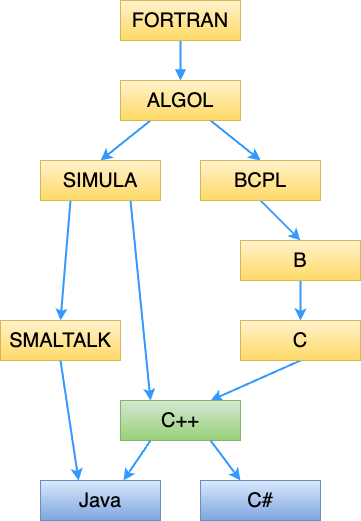

The diagram above was exported from draw.io. Its source (the exported page's mxGraphModel, read from the mxfile embedded in the PNG):
<mxGraphModel dx="1114" dy="780" grid="1" gridSize="10" guides="1" tooltips="1" connect="1" arrows="1" fold="1" page="1" pageScale="1" pageWidth="1169" pageHeight="827" math="0" shadow="0">
  <root>
    <mxCell id="0" />
    <mxCell id="1" parent="0" />
    <mxCell id="gAmYSOkUOZpaXEnm3ixl-12" style="rounded=0;orthogonalLoop=1;jettySize=auto;html=1;exitX=0.5;exitY=1;exitDx=0;exitDy=0;entryX=0.5;entryY=0;entryDx=0;entryDy=0;strokeColor=#3399FF;endArrow=block;endFill=1;strokeWidth=2;fontColor=#000000;fontSize=20;" parent="1" source="gAmYSOkUOZpaXEnm3ixl-1" target="gAmYSOkUOZpaXEnm3ixl-2" edge="1">
      <mxGeometry relative="1" as="geometry" />
    </mxCell>
    <mxCell id="gAmYSOkUOZpaXEnm3ixl-1" value="FORTRAN" style="rounded=0;whiteSpace=wrap;html=1;fontStyle=0;fontSize=20;fillColor=#fff2cc;strokeColor=#d6b656;gradientColor=#ffd966;fontColor=#000000;" parent="1" vertex="1">
      <mxGeometry x="280" y="80" width="120" height="40" as="geometry" />
    </mxCell>
    <mxCell id="gAmYSOkUOZpaXEnm3ixl-13" style="rounded=0;orthogonalLoop=1;jettySize=auto;html=1;exitX=0.25;exitY=1;exitDx=0;exitDy=0;entryX=0.5;entryY=0;entryDx=0;entryDy=0;strokeColor=#3399FF;strokeWidth=2;fontColor=#000000;fontSize=20;" parent="1" source="gAmYSOkUOZpaXEnm3ixl-2" target="gAmYSOkUOZpaXEnm3ixl-3" edge="1">
      <mxGeometry relative="1" as="geometry" />
    </mxCell>
    <mxCell id="gAmYSOkUOZpaXEnm3ixl-14" style="rounded=0;orthogonalLoop=1;jettySize=auto;html=1;exitX=0.75;exitY=1;exitDx=0;exitDy=0;entryX=0.5;entryY=0;entryDx=0;entryDy=0;strokeColor=#3399FF;strokeWidth=2;fontColor=#000000;fontSize=20;" parent="1" source="gAmYSOkUOZpaXEnm3ixl-2" target="gAmYSOkUOZpaXEnm3ixl-4" edge="1">
      <mxGeometry relative="1" as="geometry" />
    </mxCell>
    <mxCell id="gAmYSOkUOZpaXEnm3ixl-2" value="ALGOL" style="rounded=0;whiteSpace=wrap;html=1;fontStyle=0;fontSize=20;fillColor=#fff2cc;strokeColor=#d6b656;gradientColor=#ffd966;fontColor=#000000;" parent="1" vertex="1">
      <mxGeometry x="280" y="160" width="120" height="40" as="geometry" />
    </mxCell>
    <mxCell id="gAmYSOkUOZpaXEnm3ixl-17" style="rounded=0;orthogonalLoop=1;jettySize=auto;html=1;exitX=0.25;exitY=1;exitDx=0;exitDy=0;entryX=0.5;entryY=0;entryDx=0;entryDy=0;strokeColor=#3399FF;strokeWidth=2;fontColor=#000000;fontSize=20;" parent="1" source="gAmYSOkUOZpaXEnm3ixl-3" target="gAmYSOkUOZpaXEnm3ixl-8" edge="1">
      <mxGeometry relative="1" as="geometry" />
    </mxCell>
    <mxCell id="gAmYSOkUOZpaXEnm3ixl-18" style="rounded=0;orthogonalLoop=1;jettySize=auto;html=1;exitX=0.75;exitY=1;exitDx=0;exitDy=0;entryX=0.25;entryY=0;entryDx=0;entryDy=0;strokeColor=#3399FF;strokeWidth=2;fontColor=#000000;fontSize=20;" parent="1" source="gAmYSOkUOZpaXEnm3ixl-3" target="gAmYSOkUOZpaXEnm3ixl-7" edge="1">
      <mxGeometry relative="1" as="geometry" />
    </mxCell>
    <mxCell id="gAmYSOkUOZpaXEnm3ixl-3" value="SIMULA" style="rounded=0;whiteSpace=wrap;html=1;fontStyle=0;fontSize=20;fillColor=#fff2cc;strokeColor=#d6b656;gradientColor=#ffd966;fontColor=#000000;" parent="1" vertex="1">
      <mxGeometry x="200" y="240" width="120" height="40" as="geometry" />
    </mxCell>
    <mxCell id="gAmYSOkUOZpaXEnm3ixl-15" style="rounded=0;orthogonalLoop=1;jettySize=auto;html=1;exitX=0.5;exitY=1;exitDx=0;exitDy=0;entryX=0.5;entryY=0;entryDx=0;entryDy=0;strokeColor=#3399FF;strokeWidth=2;fontColor=#000000;fontSize=20;" parent="1" source="gAmYSOkUOZpaXEnm3ixl-4" target="gAmYSOkUOZpaXEnm3ixl-5" edge="1">
      <mxGeometry relative="1" as="geometry" />
    </mxCell>
    <mxCell id="gAmYSOkUOZpaXEnm3ixl-4" value="BCPL" style="rounded=0;whiteSpace=wrap;html=1;fontStyle=0;fontSize=20;fillColor=#fff2cc;strokeColor=#d6b656;gradientColor=#ffd966;fontColor=#000000;" parent="1" vertex="1">
      <mxGeometry x="360" y="240" width="120" height="40" as="geometry" />
    </mxCell>
    <mxCell id="gAmYSOkUOZpaXEnm3ixl-16" style="rounded=0;orthogonalLoop=1;jettySize=auto;html=1;exitX=0.5;exitY=1;exitDx=0;exitDy=0;entryX=0.5;entryY=0;entryDx=0;entryDy=0;strokeColor=#3399FF;strokeWidth=2;fontColor=#000000;fontSize=20;" parent="1" source="gAmYSOkUOZpaXEnm3ixl-5" target="gAmYSOkUOZpaXEnm3ixl-6" edge="1">
      <mxGeometry relative="1" as="geometry" />
    </mxCell>
    <mxCell id="gAmYSOkUOZpaXEnm3ixl-5" value="B" style="rounded=0;whiteSpace=wrap;html=1;fontStyle=0;fontSize=20;fillColor=#fff2cc;strokeColor=#d6b656;gradientColor=#ffd966;fontColor=#000000;" parent="1" vertex="1">
      <mxGeometry x="400" y="320" width="120" height="40" as="geometry" />
    </mxCell>
    <mxCell id="gAmYSOkUOZpaXEnm3ixl-20" style="rounded=0;orthogonalLoop=1;jettySize=auto;html=1;exitX=0.5;exitY=1;exitDx=0;exitDy=0;entryX=0.75;entryY=0;entryDx=0;entryDy=0;strokeColor=#3399FF;strokeWidth=2;fontColor=#000000;fontSize=20;" parent="1" source="gAmYSOkUOZpaXEnm3ixl-6" target="gAmYSOkUOZpaXEnm3ixl-7" edge="1">
      <mxGeometry relative="1" as="geometry" />
    </mxCell>
    <mxCell id="gAmYSOkUOZpaXEnm3ixl-6" value="C" style="rounded=0;whiteSpace=wrap;html=1;fontStyle=0;fontSize=20;fillColor=#fff2cc;strokeColor=#d6b656;gradientColor=#ffd966;fontColor=#000000;" parent="1" vertex="1">
      <mxGeometry x="400" y="400" width="120" height="40" as="geometry" />
    </mxCell>
    <mxCell id="gAmYSOkUOZpaXEnm3ixl-7" value="C++" style="rounded=0;whiteSpace=wrap;html=1;fillColor=#d5e8d4;strokeColor=#82b366;fontStyle=0;fontSize=20;gradientColor=#97d077;fontColor=#000000;" parent="1" vertex="1">
      <mxGeometry x="280" y="480" width="120" height="40" as="geometry" />
    </mxCell>
    <mxCell id="gAmYSOkUOZpaXEnm3ixl-8" value="SMALTALK" style="rounded=0;whiteSpace=wrap;html=1;fontStyle=0;fontSize=20;fillColor=#fff2cc;strokeColor=#d6b656;gradientColor=#ffd966;fontColor=#000000;" parent="1" vertex="1">
      <mxGeometry x="160" y="400" width="120" height="40" as="geometry" />
    </mxCell>
    <mxCell id="gAmYSOkUOZpaXEnm3ixl-9" value="Java" style="rounded=0;whiteSpace=wrap;html=1;fontStyle=0;fontSize=20;fillColor=#dae8fc;strokeColor=#6c8ebf;gradientColor=#7ea6e0;fontColor=#000000;" parent="1" vertex="1">
      <mxGeometry x="200" y="560" width="120" height="40" as="geometry" />
    </mxCell>
    <mxCell id="gAmYSOkUOZpaXEnm3ixl-10" value="C#" style="rounded=0;whiteSpace=wrap;html=1;fontStyle=0;fontSize=20;fillColor=#dae8fc;strokeColor=#6c8ebf;gradientColor=#7ea6e0;fontColor=#000000;" parent="1" vertex="1">
      <mxGeometry x="360" y="560" width="120" height="40" as="geometry" />
    </mxCell>
    <mxCell id="gAmYSOkUOZpaXEnm3ixl-21" style="rounded=0;orthogonalLoop=1;jettySize=auto;html=1;exitX=0.5;exitY=1;exitDx=0;exitDy=0;entryX=0.317;entryY=0;entryDx=0;entryDy=0;entryPerimeter=0;strokeColor=#3399FF;strokeWidth=2;fontColor=#000000;fontSize=20;" parent="1" source="gAmYSOkUOZpaXEnm3ixl-8" target="gAmYSOkUOZpaXEnm3ixl-9" edge="1">
      <mxGeometry relative="1" as="geometry" />
    </mxCell>
    <mxCell id="gAmYSOkUOZpaXEnm3ixl-22" style="rounded=0;orthogonalLoop=1;jettySize=auto;html=1;exitX=0.25;exitY=1;exitDx=0;exitDy=0;strokeColor=#3399FF;strokeWidth=2;fontColor=#000000;fontSize=20;" parent="1" source="gAmYSOkUOZpaXEnm3ixl-7" edge="1">
      <mxGeometry relative="1" as="geometry">
        <mxPoint x="283" y="560" as="targetPoint" />
      </mxGeometry>
    </mxCell>
    <mxCell id="gAmYSOkUOZpaXEnm3ixl-23" style="rounded=0;orthogonalLoop=1;jettySize=auto;html=1;exitX=0.75;exitY=1;exitDx=0;exitDy=0;entryX=0.333;entryY=0;entryDx=0;entryDy=0;entryPerimeter=0;strokeColor=#3399FF;strokeWidth=2;fontColor=#000000;fontSize=20;" parent="1" source="gAmYSOkUOZpaXEnm3ixl-7" target="gAmYSOkUOZpaXEnm3ixl-10" edge="1">
      <mxGeometry relative="1" as="geometry" />
    </mxCell>
  </root>
</mxGraphModel>